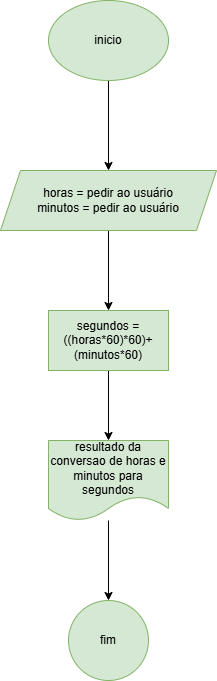

The diagram above was exported from draw.io. Its source (the exported page's mxGraphModel, read from the mxfile embedded in the PNG):
<mxGraphModel dx="880" dy="460" grid="1" gridSize="10" guides="1" tooltips="1" connect="1" arrows="1" fold="1" page="1" pageScale="1" pageWidth="827" pageHeight="1169" math="0" shadow="0">
  <root>
    <mxCell id="0" />
    <mxCell id="1" parent="0" />
    <mxCell id="4FsCKdtPVEaY1Zh_v6ef-3" value="" style="edgeStyle=orthogonalEdgeStyle;rounded=0;orthogonalLoop=1;jettySize=auto;html=1;" edge="1" parent="1" source="4FsCKdtPVEaY1Zh_v6ef-1" target="4FsCKdtPVEaY1Zh_v6ef-2">
      <mxGeometry relative="1" as="geometry" />
    </mxCell>
    <mxCell id="4FsCKdtPVEaY1Zh_v6ef-1" value="inicio" style="ellipse;whiteSpace=wrap;html=1;fillColor=#d5e8d4;strokeColor=#82b366;" vertex="1" parent="1">
      <mxGeometry x="354" y="30" width="120" height="80" as="geometry" />
    </mxCell>
    <mxCell id="4FsCKdtPVEaY1Zh_v6ef-5" value="" style="edgeStyle=orthogonalEdgeStyle;rounded=0;orthogonalLoop=1;jettySize=auto;html=1;" edge="1" parent="1" source="4FsCKdtPVEaY1Zh_v6ef-2" target="4FsCKdtPVEaY1Zh_v6ef-4">
      <mxGeometry relative="1" as="geometry" />
    </mxCell>
    <mxCell id="4FsCKdtPVEaY1Zh_v6ef-2" value="horas = pedir ao usuário&lt;div&gt;minutos = pedir ao usuário&lt;/div&gt;" style="shape=parallelogram;perimeter=parallelogramPerimeter;whiteSpace=wrap;html=1;fixedSize=1;fillColor=#d5e8d4;strokeColor=#82b366;" vertex="1" parent="1">
      <mxGeometry x="306" y="200" width="216" height="60" as="geometry" />
    </mxCell>
    <mxCell id="4FsCKdtPVEaY1Zh_v6ef-7" value="" style="edgeStyle=orthogonalEdgeStyle;rounded=0;orthogonalLoop=1;jettySize=auto;html=1;" edge="1" parent="1" source="4FsCKdtPVEaY1Zh_v6ef-4" target="4FsCKdtPVEaY1Zh_v6ef-6">
      <mxGeometry relative="1" as="geometry" />
    </mxCell>
    <mxCell id="4FsCKdtPVEaY1Zh_v6ef-4" value="segundos = ((horas*60)*60)+(minutos*60)" style="whiteSpace=wrap;html=1;fillColor=#d5e8d4;strokeColor=#82b366;" vertex="1" parent="1">
      <mxGeometry x="354" y="340" width="120" height="60" as="geometry" />
    </mxCell>
    <mxCell id="4FsCKdtPVEaY1Zh_v6ef-9" value="" style="edgeStyle=orthogonalEdgeStyle;rounded=0;orthogonalLoop=1;jettySize=auto;html=1;" edge="1" parent="1" source="4FsCKdtPVEaY1Zh_v6ef-6" target="4FsCKdtPVEaY1Zh_v6ef-8">
      <mxGeometry relative="1" as="geometry" />
    </mxCell>
    <mxCell id="4FsCKdtPVEaY1Zh_v6ef-6" value="resultado da conversao de horas e minutos para segundos" style="shape=document;whiteSpace=wrap;html=1;boundedLbl=1;fillColor=#d5e8d4;strokeColor=#82b366;" vertex="1" parent="1">
      <mxGeometry x="354" y="470" width="120" height="80" as="geometry" />
    </mxCell>
    <mxCell id="4FsCKdtPVEaY1Zh_v6ef-8" value="fim" style="ellipse;whiteSpace=wrap;html=1;fillColor=#d5e8d4;strokeColor=#82b366;" vertex="1" parent="1">
      <mxGeometry x="374" y="630" width="80" height="80" as="geometry" />
    </mxCell>
  </root>
</mxGraphModel>